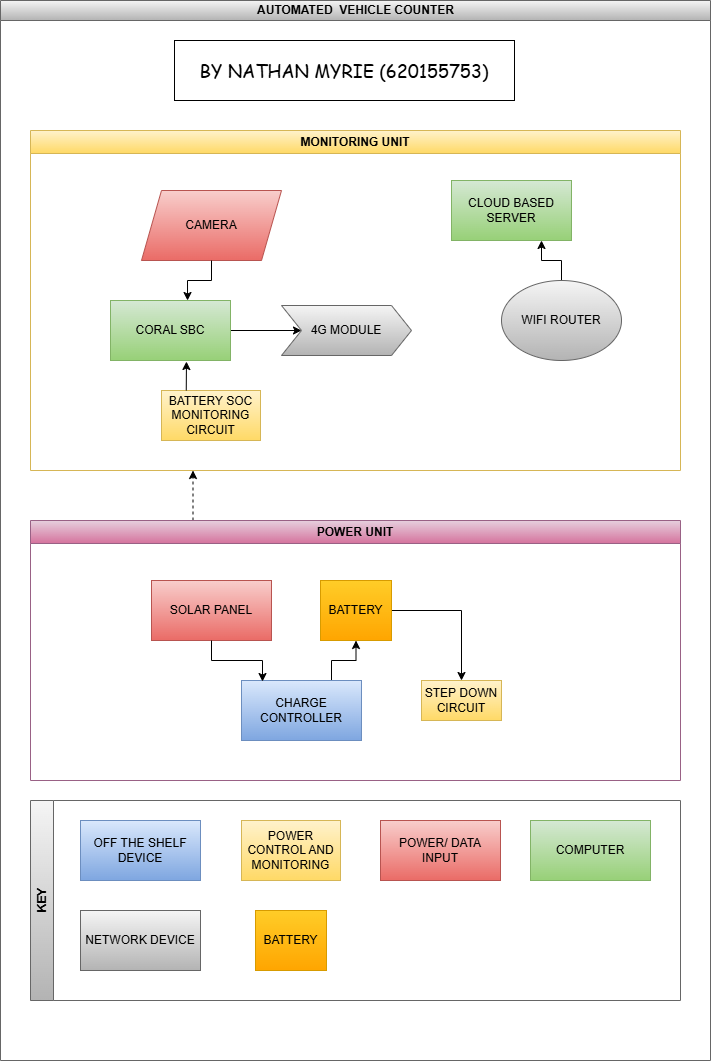

The diagram above was exported from draw.io. Its source (the exported page's mxGraphModel, read from the mxfile embedded in the PNG):
<mxGraphModel dx="864" dy="492" grid="1" gridSize="10" guides="1" tooltips="1" connect="1" arrows="1" fold="1" page="1" pageScale="1" pageWidth="827" pageHeight="1169" background="#ffffff" math="0" shadow="0">
  <root>
    <mxCell id="0" />
    <mxCell id="1" parent="0" />
    <mxCell id="dNxyNK7c78bLwvsdeMH5-11" value="AUTOMATED&amp;nbsp; VEHICLE COUNTER" style="swimlane;html=1;startSize=20;horizontal=1;containerType=tree;glass=0;fillColor=#f5f5f5;strokeColor=#666666;gradientColor=#b3b3b3;" parent="1" vertex="1">
      <mxGeometry x="70" y="50" width="710" height="1060" as="geometry" />
    </mxCell>
    <mxCell id="KH2dmFKL13_Q_JByAnSe-4" value="MONITORING UNIT" style="swimlane;whiteSpace=wrap;html=1;fillColor=#fff2cc;strokeColor=#d6b656;gradientColor=#ffd966;" parent="dNxyNK7c78bLwvsdeMH5-11" vertex="1">
      <mxGeometry x="30" y="130" width="650" height="340" as="geometry" />
    </mxCell>
    <mxCell id="KH2dmFKL13_Q_JByAnSe-7" value="CAMERA" style="shape=parallelogram;perimeter=parallelogramPerimeter;whiteSpace=wrap;html=1;fixedSize=1;fillColor=#f8cecc;strokeColor=#b85450;gradientColor=#ea6b66;" parent="KH2dmFKL13_Q_JByAnSe-4" vertex="1">
      <mxGeometry x="111" y="60" width="140" height="70" as="geometry" />
    </mxCell>
    <mxCell id="KH2dmFKL13_Q_JByAnSe-39" style="edgeStyle=orthogonalEdgeStyle;rounded=0;orthogonalLoop=1;jettySize=auto;html=1;exitX=1;exitY=0.5;exitDx=0;exitDy=0;" parent="KH2dmFKL13_Q_JByAnSe-4" source="KH2dmFKL13_Q_JByAnSe-8" target="KH2dmFKL13_Q_JByAnSe-29" edge="1">
      <mxGeometry relative="1" as="geometry" />
    </mxCell>
    <mxCell id="KH2dmFKL13_Q_JByAnSe-8" value="CORAL SBC" style="rounded=0;whiteSpace=wrap;html=1;fillColor=#d5e8d4;strokeColor=#82b366;gradientColor=#97d077;" parent="KH2dmFKL13_Q_JByAnSe-4" vertex="1">
      <mxGeometry x="80" y="170" width="120" height="60" as="geometry" />
    </mxCell>
    <mxCell id="KH2dmFKL13_Q_JByAnSe-9" value="CLOUD BASED SERVER" style="rounded=0;whiteSpace=wrap;html=1;fillColor=#d5e8d4;strokeColor=#82b366;gradientColor=#97d077;" parent="KH2dmFKL13_Q_JByAnSe-4" vertex="1">
      <mxGeometry x="421" y="50" width="120" height="60" as="geometry" />
    </mxCell>
    <mxCell id="KH2dmFKL13_Q_JByAnSe-21" style="edgeStyle=orthogonalEdgeStyle;rounded=0;orthogonalLoop=1;jettySize=auto;html=1;entryX=0.75;entryY=1;entryDx=0;entryDy=0;" parent="KH2dmFKL13_Q_JByAnSe-4" source="KH2dmFKL13_Q_JByAnSe-14" target="KH2dmFKL13_Q_JByAnSe-9" edge="1">
      <mxGeometry relative="1" as="geometry" />
    </mxCell>
    <mxCell id="KH2dmFKL13_Q_JByAnSe-14" value="WIFI ROUTER" style="ellipse;whiteSpace=wrap;html=1;fillColor=#f5f5f5;gradientColor=#b3b3b3;strokeColor=#666666;" parent="KH2dmFKL13_Q_JByAnSe-4" vertex="1">
      <mxGeometry x="471" y="150" width="120" height="80" as="geometry" />
    </mxCell>
    <mxCell id="KH2dmFKL13_Q_JByAnSe-17" style="edgeStyle=orthogonalEdgeStyle;rounded=0;orthogonalLoop=1;jettySize=auto;html=1;exitX=0.5;exitY=1;exitDx=0;exitDy=0;entryX=0.642;entryY=0;entryDx=0;entryDy=0;entryPerimeter=0;" parent="KH2dmFKL13_Q_JByAnSe-4" source="KH2dmFKL13_Q_JByAnSe-7" target="KH2dmFKL13_Q_JByAnSe-8" edge="1">
      <mxGeometry relative="1" as="geometry" />
    </mxCell>
    <mxCell id="KH2dmFKL13_Q_JByAnSe-29" value="4G MODULE" style="shape=step;perimeter=stepPerimeter;whiteSpace=wrap;html=1;fixedSize=1;fillColor=#f5f5f5;gradientColor=#b3b3b3;strokeColor=#666666;" parent="KH2dmFKL13_Q_JByAnSe-4" vertex="1">
      <mxGeometry x="251" y="175" width="130" height="50" as="geometry" />
    </mxCell>
    <mxCell id="KH2dmFKL13_Q_JByAnSe-41" value="BATTERY SOC MONITORING CIRCUIT" style="rounded=0;whiteSpace=wrap;html=1;fillColor=#fff2cc;gradientColor=#ffd966;strokeColor=#d6b656;" parent="KH2dmFKL13_Q_JByAnSe-4" vertex="1">
      <mxGeometry x="131" y="260" width="99" height="50" as="geometry" />
    </mxCell>
    <mxCell id="KH2dmFKL13_Q_JByAnSe-42" style="edgeStyle=orthogonalEdgeStyle;rounded=0;orthogonalLoop=1;jettySize=auto;html=1;exitX=0.25;exitY=0;exitDx=0;exitDy=0;entryX=0.633;entryY=1.017;entryDx=0;entryDy=0;entryPerimeter=0;" parent="KH2dmFKL13_Q_JByAnSe-4" source="KH2dmFKL13_Q_JByAnSe-41" target="KH2dmFKL13_Q_JByAnSe-8" edge="1">
      <mxGeometry relative="1" as="geometry" />
    </mxCell>
    <mxCell id="KH2dmFKL13_Q_JByAnSe-36" style="edgeStyle=orthogonalEdgeStyle;rounded=0;orthogonalLoop=1;jettySize=auto;html=1;exitX=0.25;exitY=0;exitDx=0;exitDy=0;entryX=0.25;entryY=1;entryDx=0;entryDy=0;dashed=1;" parent="dNxyNK7c78bLwvsdeMH5-11" source="KH2dmFKL13_Q_JByAnSe-5" target="KH2dmFKL13_Q_JByAnSe-4" edge="1">
      <mxGeometry relative="1" as="geometry" />
    </mxCell>
    <mxCell id="KH2dmFKL13_Q_JByAnSe-5" value="POWER UNIT" style="swimlane;whiteSpace=wrap;html=1;fillColor=#e6d0de;strokeColor=#996185;gradientColor=#d5739d;startSize=23;" parent="dNxyNK7c78bLwvsdeMH5-11" vertex="1">
      <mxGeometry x="30" y="520" width="650" height="260" as="geometry" />
    </mxCell>
    <mxCell id="KH2dmFKL13_Q_JByAnSe-10" value="SOLAR PANEL" style="rounded=0;whiteSpace=wrap;html=1;fillColor=#f8cecc;strokeColor=#b85450;gradientColor=#ea6b66;" parent="KH2dmFKL13_Q_JByAnSe-5" vertex="1">
      <mxGeometry x="121" y="60" width="120" height="60" as="geometry" />
    </mxCell>
    <mxCell id="KH2dmFKL13_Q_JByAnSe-24" style="edgeStyle=orthogonalEdgeStyle;rounded=0;orthogonalLoop=1;jettySize=auto;html=1;exitX=1;exitY=0.5;exitDx=0;exitDy=0;entryX=0.5;entryY=0;entryDx=0;entryDy=0;" parent="KH2dmFKL13_Q_JByAnSe-5" source="KH2dmFKL13_Q_JByAnSe-11" target="KH2dmFKL13_Q_JByAnSe-13" edge="1">
      <mxGeometry relative="1" as="geometry" />
    </mxCell>
    <mxCell id="KH2dmFKL13_Q_JByAnSe-11" value="BATTERY" style="rounded=0;whiteSpace=wrap;html=1;fillColor=#ffcd28;strokeColor=#d79b00;gradientColor=#ffa500;" parent="KH2dmFKL13_Q_JByAnSe-5" vertex="1">
      <mxGeometry x="290" y="60" width="71" height="60" as="geometry" />
    </mxCell>
    <mxCell id="KH2dmFKL13_Q_JByAnSe-23" style="edgeStyle=orthogonalEdgeStyle;rounded=0;orthogonalLoop=1;jettySize=auto;html=1;exitX=0.75;exitY=0;exitDx=0;exitDy=0;" parent="KH2dmFKL13_Q_JByAnSe-5" source="KH2dmFKL13_Q_JByAnSe-12" target="KH2dmFKL13_Q_JByAnSe-11" edge="1">
      <mxGeometry relative="1" as="geometry" />
    </mxCell>
    <mxCell id="KH2dmFKL13_Q_JByAnSe-12" value="CHARGE CONTROLLER" style="rounded=0;whiteSpace=wrap;html=1;fillColor=#dae8fc;gradientColor=#7ea6e0;strokeColor=#6c8ebf;" parent="KH2dmFKL13_Q_JByAnSe-5" vertex="1">
      <mxGeometry x="211" y="160" width="120" height="60" as="geometry" />
    </mxCell>
    <mxCell id="KH2dmFKL13_Q_JByAnSe-13" value="STEP DOWN CIRCUIT" style="rounded=0;whiteSpace=wrap;html=1;fillColor=#fff2cc;gradientColor=#ffd966;strokeColor=#d6b656;" parent="KH2dmFKL13_Q_JByAnSe-5" vertex="1">
      <mxGeometry x="391" y="160" width="80" height="40" as="geometry" />
    </mxCell>
    <mxCell id="KH2dmFKL13_Q_JByAnSe-22" style="edgeStyle=orthogonalEdgeStyle;rounded=0;orthogonalLoop=1;jettySize=auto;html=1;exitX=0.5;exitY=1;exitDx=0;exitDy=0;entryX=0.175;entryY=0.017;entryDx=0;entryDy=0;entryPerimeter=0;" parent="KH2dmFKL13_Q_JByAnSe-5" source="KH2dmFKL13_Q_JByAnSe-10" target="KH2dmFKL13_Q_JByAnSe-12" edge="1">
      <mxGeometry relative="1" as="geometry" />
    </mxCell>
    <mxCell id="KH2dmFKL13_Q_JByAnSe-44" value="&lt;font style=&quot;font-size: 18px;&quot; face=&quot;Comic Sans MS&quot;&gt;BY NATHAN MYRIE (620155753)&lt;/font&gt;" style="rounded=0;whiteSpace=wrap;html=1;" parent="dNxyNK7c78bLwvsdeMH5-11" vertex="1">
      <mxGeometry x="174" y="40" width="340" height="60" as="geometry" />
    </mxCell>
    <mxCell id="KH2dmFKL13_Q_JByAnSe-46" value="KEY" style="swimlane;horizontal=0;whiteSpace=wrap;html=1;fillColor=#f5f5f5;gradientColor=#b3b3b3;strokeColor=#666666;" parent="dNxyNK7c78bLwvsdeMH5-11" vertex="1">
      <mxGeometry x="30" y="800" width="650" height="200" as="geometry" />
    </mxCell>
    <mxCell id="KH2dmFKL13_Q_JByAnSe-49" value="OFF THE SHELF DEVICE" style="rounded=0;whiteSpace=wrap;html=1;fillColor=#dae8fc;gradientColor=#7ea6e0;strokeColor=#6c8ebf;" parent="KH2dmFKL13_Q_JByAnSe-46" vertex="1">
      <mxGeometry x="50" y="20" width="120" height="60" as="geometry" />
    </mxCell>
    <mxCell id="KH2dmFKL13_Q_JByAnSe-50" value="POWER CONTROL AND MONITORING " style="rounded=0;whiteSpace=wrap;html=1;fillColor=#fff2cc;gradientColor=#ffd966;strokeColor=#d6b656;" parent="KH2dmFKL13_Q_JByAnSe-46" vertex="1">
      <mxGeometry x="211" y="20" width="99" height="60" as="geometry" />
    </mxCell>
    <mxCell id="KH2dmFKL13_Q_JByAnSe-51" value="POWER/ DATA INPUT" style="rounded=0;whiteSpace=wrap;html=1;fillColor=#f8cecc;strokeColor=#b85450;gradientColor=#ea6b66;" parent="KH2dmFKL13_Q_JByAnSe-46" vertex="1">
      <mxGeometry x="350" y="20" width="120" height="60" as="geometry" />
    </mxCell>
    <mxCell id="KH2dmFKL13_Q_JByAnSe-52" value="COMPUTER" style="rounded=0;whiteSpace=wrap;html=1;fillColor=#d5e8d4;strokeColor=#82b366;gradientColor=#97d077;" parent="KH2dmFKL13_Q_JByAnSe-46" vertex="1">
      <mxGeometry x="500" y="20" width="120" height="60" as="geometry" />
    </mxCell>
    <mxCell id="KH2dmFKL13_Q_JByAnSe-53" value="NETWORK DEVICE" style="rounded=0;whiteSpace=wrap;html=1;fillColor=#f5f5f5;gradientColor=#b3b3b3;strokeColor=#666666;" parent="KH2dmFKL13_Q_JByAnSe-46" vertex="1">
      <mxGeometry x="50" y="110" width="120" height="60" as="geometry" />
    </mxCell>
    <mxCell id="KH2dmFKL13_Q_JByAnSe-54" value="BATTERY" style="rounded=0;whiteSpace=wrap;html=1;fillColor=#ffcd28;strokeColor=#d79b00;gradientColor=#ffa500;" parent="KH2dmFKL13_Q_JByAnSe-46" vertex="1">
      <mxGeometry x="225" y="110" width="71" height="60" as="geometry" />
    </mxCell>
  </root>
</mxGraphModel>